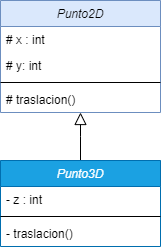

The diagram above was exported from draw.io. Its source (the exported page's mxGraphModel, read from the mxfile embedded in the PNG):
<mxGraphModel dx="868" dy="450" grid="1" gridSize="10" guides="1" tooltips="1" connect="1" arrows="1" fold="1" page="1" pageScale="1" pageWidth="827" pageHeight="1169" math="0" shadow="0">
  <root>
    <mxCell id="WIyWlLk6GJQsqaUBKTNV-0" />
    <mxCell id="WIyWlLk6GJQsqaUBKTNV-1" parent="WIyWlLk6GJQsqaUBKTNV-0" />
    <mxCell id="zkfFHV4jXpPFQw0GAbJ--0" value="Punto2D" style="swimlane;fontStyle=2;align=center;verticalAlign=top;childLayout=stackLayout;horizontal=1;startSize=26;horizontalStack=0;resizeParent=1;resizeLast=0;collapsible=1;marginBottom=0;rounded=0;shadow=0;strokeWidth=1;fillColor=#dae8fc;strokeColor=#6c8ebf;" parent="WIyWlLk6GJQsqaUBKTNV-1" vertex="1">
      <mxGeometry x="220" y="120" width="160" height="112" as="geometry">
        <mxRectangle x="230" y="140" width="160" height="26" as="alternateBounds" />
      </mxGeometry>
    </mxCell>
    <mxCell id="zkfFHV4jXpPFQw0GAbJ--1" value="# x : int" style="text;align=left;verticalAlign=top;spacingLeft=4;spacingRight=4;overflow=hidden;rotatable=0;points=[[0,0.5],[1,0.5]];portConstraint=eastwest;" parent="zkfFHV4jXpPFQw0GAbJ--0" vertex="1">
      <mxGeometry y="26" width="160" height="26" as="geometry" />
    </mxCell>
    <mxCell id="zkfFHV4jXpPFQw0GAbJ--2" value="# y: int" style="text;align=left;verticalAlign=top;spacingLeft=4;spacingRight=4;overflow=hidden;rotatable=0;points=[[0,0.5],[1,0.5]];portConstraint=eastwest;rounded=0;shadow=0;html=0;" parent="zkfFHV4jXpPFQw0GAbJ--0" vertex="1">
      <mxGeometry y="52" width="160" height="26" as="geometry" />
    </mxCell>
    <mxCell id="zkfFHV4jXpPFQw0GAbJ--4" value="" style="line;html=1;strokeWidth=1;align=left;verticalAlign=middle;spacingTop=-1;spacingLeft=3;spacingRight=3;rotatable=0;labelPosition=right;points=[];portConstraint=eastwest;" parent="zkfFHV4jXpPFQw0GAbJ--0" vertex="1">
      <mxGeometry y="78" width="160" height="8" as="geometry" />
    </mxCell>
    <mxCell id="zkfFHV4jXpPFQw0GAbJ--5" value="# traslacion()" style="text;align=left;verticalAlign=top;spacingLeft=4;spacingRight=4;overflow=hidden;rotatable=0;points=[[0,0.5],[1,0.5]];portConstraint=eastwest;" parent="zkfFHV4jXpPFQw0GAbJ--0" vertex="1">
      <mxGeometry y="86" width="160" height="26" as="geometry" />
    </mxCell>
    <mxCell id="zkfFHV4jXpPFQw0GAbJ--16" value="" style="endArrow=block;endSize=10;endFill=0;shadow=0;strokeWidth=1;rounded=0;edgeStyle=elbowEdgeStyle;elbow=vertical;exitX=0.5;exitY=0;exitDx=0;exitDy=0;" parent="WIyWlLk6GJQsqaUBKTNV-1" source="tj-3IsxoBi2oh-AkpDxI-7" target="zkfFHV4jXpPFQw0GAbJ--0" edge="1">
      <mxGeometry width="160" relative="1" as="geometry">
        <mxPoint x="300" y="350" as="sourcePoint" />
        <mxPoint x="310" y="271" as="targetPoint" />
      </mxGeometry>
    </mxCell>
    <mxCell id="tj-3IsxoBi2oh-AkpDxI-7" value="Punto3D" style="swimlane;fontStyle=2;align=center;verticalAlign=top;childLayout=stackLayout;horizontal=1;startSize=26;horizontalStack=0;resizeParent=1;resizeLast=0;collapsible=1;marginBottom=0;rounded=0;shadow=0;strokeWidth=1;fillColor=#1ba1e2;fontColor=#ffffff;strokeColor=#006EAF;" vertex="1" parent="WIyWlLk6GJQsqaUBKTNV-1">
      <mxGeometry x="220" y="280" width="160" height="86" as="geometry">
        <mxRectangle x="230" y="140" width="160" height="26" as="alternateBounds" />
      </mxGeometry>
    </mxCell>
    <mxCell id="tj-3IsxoBi2oh-AkpDxI-8" value="- z : int" style="text;align=left;verticalAlign=top;spacingLeft=4;spacingRight=4;overflow=hidden;rotatable=0;points=[[0,0.5],[1,0.5]];portConstraint=eastwest;" vertex="1" parent="tj-3IsxoBi2oh-AkpDxI-7">
      <mxGeometry y="26" width="160" height="26" as="geometry" />
    </mxCell>
    <mxCell id="tj-3IsxoBi2oh-AkpDxI-10" value="" style="line;html=1;strokeWidth=1;align=left;verticalAlign=middle;spacingTop=-1;spacingLeft=3;spacingRight=3;rotatable=0;labelPosition=right;points=[];portConstraint=eastwest;" vertex="1" parent="tj-3IsxoBi2oh-AkpDxI-7">
      <mxGeometry y="52" width="160" height="8" as="geometry" />
    </mxCell>
    <mxCell id="tj-3IsxoBi2oh-AkpDxI-11" value="- traslacion()" style="text;align=left;verticalAlign=top;spacingLeft=4;spacingRight=4;overflow=hidden;rotatable=0;points=[[0,0.5],[1,0.5]];portConstraint=eastwest;" vertex="1" parent="tj-3IsxoBi2oh-AkpDxI-7">
      <mxGeometry y="60" width="160" height="26" as="geometry" />
    </mxCell>
  </root>
</mxGraphModel>